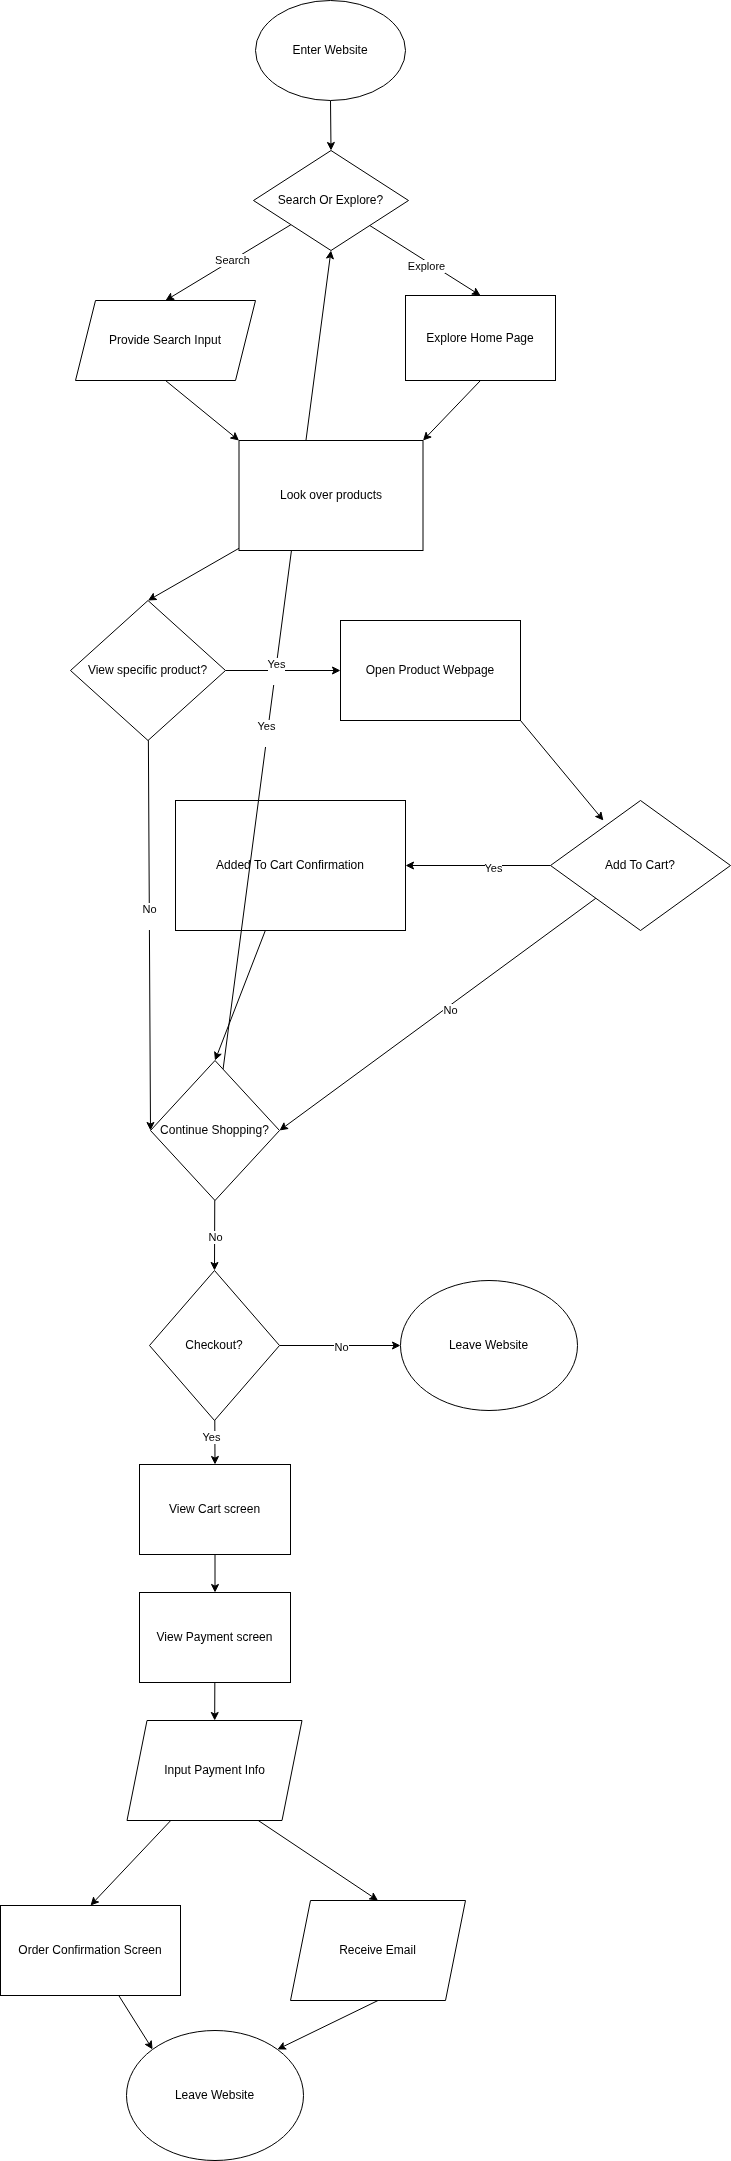

The diagram above was exported from draw.io. Its source (the exported page's mxGraphModel, read from the mxfile embedded in the PNG):
<mxGraphModel dx="1041" dy="1757" grid="1" gridSize="10" guides="1" tooltips="1" connect="1" arrows="1" fold="1" page="1" pageScale="1" pageWidth="850" pageHeight="1100" math="0" shadow="0">
  <root>
    <mxCell id="0" />
    <mxCell id="1" parent="0" />
    <mxCell id="30" style="edgeStyle=none;html=1;" edge="1" parent="1" source="27" target="29">
      <mxGeometry relative="1" as="geometry" />
    </mxCell>
    <mxCell id="31" value="Yes" style="edgeLabel;html=1;align=center;verticalAlign=middle;resizable=0;points=[];" vertex="1" connectable="0" parent="30">
      <mxGeometry x="-0.2" y="2" relative="1" as="geometry">
        <mxPoint as="offset" />
      </mxGeometry>
    </mxCell>
    <mxCell id="44" style="edgeStyle=none;html=1;entryX=1;entryY=0.5;entryDx=0;entryDy=0;" edge="1" parent="1" source="27" target="32">
      <mxGeometry relative="1" as="geometry" />
    </mxCell>
    <mxCell id="45" value="No" style="edgeLabel;html=1;align=center;verticalAlign=middle;resizable=0;points=[];" vertex="1" connectable="0" parent="44">
      <mxGeometry x="-0.0647" y="3" relative="1" as="geometry">
        <mxPoint x="1" as="offset" />
      </mxGeometry>
    </mxCell>
    <mxCell id="27" value="Add To Cart?" style="rhombus;whiteSpace=wrap;html=1;" vertex="1" parent="1">
      <mxGeometry x="660" y="-290" width="180" height="130" as="geometry" />
    </mxCell>
    <mxCell id="46" style="edgeStyle=none;html=1;entryX=0.5;entryY=0;entryDx=0;entryDy=0;" edge="1" parent="1" source="29" target="32">
      <mxGeometry relative="1" as="geometry" />
    </mxCell>
    <mxCell id="29" value="Added To Cart Confirmation" style="rounded=0;whiteSpace=wrap;html=1;" vertex="1" parent="1">
      <mxGeometry x="285" y="-290" width="230" height="130" as="geometry" />
    </mxCell>
    <mxCell id="50" style="edgeStyle=none;html=1;entryX=0.5;entryY=1;entryDx=0;entryDy=0;" edge="1" parent="1" source="32" target="4">
      <mxGeometry relative="1" as="geometry">
        <mxPoint x="450" y="-780" as="targetPoint" />
      </mxGeometry>
    </mxCell>
    <mxCell id="70" value="Yes&lt;div&gt;&lt;br&gt;&lt;/div&gt;" style="edgeLabel;html=1;align=center;verticalAlign=middle;resizable=0;points=[];" vertex="1" connectable="0" parent="50">
      <mxGeometry x="-0.1801" y="1" relative="1" as="geometry">
        <mxPoint as="offset" />
      </mxGeometry>
    </mxCell>
    <mxCell id="52" style="edgeStyle=none;html=1;entryX=0.5;entryY=0;entryDx=0;entryDy=0;" edge="1" parent="1" source="32" target="51">
      <mxGeometry relative="1" as="geometry" />
    </mxCell>
    <mxCell id="53" value="No" style="edgeLabel;html=1;align=center;verticalAlign=middle;resizable=0;points=[];" vertex="1" connectable="0" parent="52">
      <mxGeometry x="0.0608" relative="1" as="geometry">
        <mxPoint as="offset" />
      </mxGeometry>
    </mxCell>
    <mxCell id="32" value="Continue Shopping?" style="rhombus;whiteSpace=wrap;html=1;" vertex="1" parent="1">
      <mxGeometry x="260" y="-30" width="129" height="140" as="geometry" />
    </mxCell>
    <mxCell id="34" style="edgeStyle=none;html=1;entryX=0;entryY=0.5;entryDx=0;entryDy=0;" edge="1" parent="1" source="17" target="32">
      <mxGeometry relative="1" as="geometry" />
    </mxCell>
    <mxCell id="35" value="No&lt;div&gt;&lt;br&gt;&lt;/div&gt;" style="edgeLabel;html=1;align=center;verticalAlign=middle;resizable=0;points=[];" vertex="1" connectable="0" parent="34">
      <mxGeometry x="-0.0966" relative="1" as="geometry">
        <mxPoint as="offset" />
      </mxGeometry>
    </mxCell>
    <mxCell id="25" style="edgeStyle=none;html=1;entryX=0.5;entryY=0;entryDx=0;entryDy=0;" edge="1" parent="1" source="3" target="4">
      <mxGeometry relative="1" as="geometry" />
    </mxCell>
    <mxCell id="3" value="Enter Website" style="ellipse;whiteSpace=wrap;html=1;" vertex="1" parent="1">
      <mxGeometry x="365" y="-1090" width="150" height="100" as="geometry" />
    </mxCell>
    <mxCell id="10" style="edgeStyle=none;html=1;entryX=0.5;entryY=0;entryDx=0;entryDy=0;" edge="1" parent="1" source="4" target="5">
      <mxGeometry relative="1" as="geometry" />
    </mxCell>
    <mxCell id="11" value="Search" style="edgeLabel;html=1;align=center;verticalAlign=middle;resizable=0;points=[];" vertex="1" connectable="0" parent="10">
      <mxGeometry x="-0.0641" relative="1" as="geometry">
        <mxPoint as="offset" />
      </mxGeometry>
    </mxCell>
    <mxCell id="12" style="edgeStyle=none;html=1;exitX=1;exitY=1;exitDx=0;exitDy=0;entryX=0.5;entryY=0;entryDx=0;entryDy=0;" edge="1" parent="1" source="4" target="6">
      <mxGeometry relative="1" as="geometry" />
    </mxCell>
    <mxCell id="13" value="Explore" style="edgeLabel;html=1;align=center;verticalAlign=middle;resizable=0;points=[];" vertex="1" connectable="0" parent="12">
      <mxGeometry x="0.0313" y="-5" relative="1" as="geometry">
        <mxPoint x="1" as="offset" />
      </mxGeometry>
    </mxCell>
    <mxCell id="4" value="Search Or Explore?" style="rhombus;whiteSpace=wrap;html=1;" vertex="1" parent="1">
      <mxGeometry x="363" y="-940" width="155" height="100" as="geometry" />
    </mxCell>
    <mxCell id="15" style="edgeStyle=none;html=1;exitX=0.5;exitY=1;exitDx=0;exitDy=0;entryX=0;entryY=0;entryDx=0;entryDy=0;" edge="1" parent="1" source="5" target="14">
      <mxGeometry relative="1" as="geometry" />
    </mxCell>
    <mxCell id="5" value="Provide Search Input" style="shape=parallelogram;perimeter=parallelogramPerimeter;whiteSpace=wrap;html=1;fixedSize=1;" vertex="1" parent="1">
      <mxGeometry x="185" y="-790" width="180" height="80" as="geometry" />
    </mxCell>
    <mxCell id="16" style="edgeStyle=none;html=1;exitX=0.5;exitY=1;exitDx=0;exitDy=0;entryX=1;entryY=0;entryDx=0;entryDy=0;" edge="1" parent="1" source="6" target="14">
      <mxGeometry relative="1" as="geometry" />
    </mxCell>
    <mxCell id="6" value="Explore Home Page" style="rounded=0;whiteSpace=wrap;html=1;" vertex="1" parent="1">
      <mxGeometry x="515" y="-795" width="150" height="85" as="geometry" />
    </mxCell>
    <mxCell id="14" value="Look over products" style="rounded=0;whiteSpace=wrap;html=1;" vertex="1" parent="1">
      <mxGeometry x="348.5" y="-650" width="184" height="110" as="geometry" />
    </mxCell>
    <mxCell id="39" style="edgeStyle=none;html=1;entryX=0;entryY=0.5;entryDx=0;entryDy=0;" edge="1" parent="1" source="17" target="19">
      <mxGeometry relative="1" as="geometry" />
    </mxCell>
    <mxCell id="40" value="Yes&lt;div&gt;&lt;br&gt;&lt;/div&gt;" style="edgeLabel;html=1;align=center;verticalAlign=middle;resizable=0;points=[];" vertex="1" connectable="0" parent="39">
      <mxGeometry x="-0.1305" relative="1" as="geometry">
        <mxPoint as="offset" />
      </mxGeometry>
    </mxCell>
    <mxCell id="17" value="View specific product?" style="rhombus;whiteSpace=wrap;html=1;" vertex="1" parent="1">
      <mxGeometry x="180" y="-490" width="155" height="140" as="geometry" />
    </mxCell>
    <mxCell id="18" style="edgeStyle=none;html=1;entryX=0.5;entryY=0;entryDx=0;entryDy=0;" edge="1" parent="1" source="14" target="17">
      <mxGeometry relative="1" as="geometry" />
    </mxCell>
    <mxCell id="19" value="Open Product Webpage" style="rounded=0;whiteSpace=wrap;html=1;" vertex="1" parent="1">
      <mxGeometry x="450" y="-470" width="180" height="100" as="geometry" />
    </mxCell>
    <mxCell id="43" style="edgeStyle=none;html=1;exitX=1;exitY=1;exitDx=0;exitDy=0;entryX=0.294;entryY=0.154;entryDx=0;entryDy=0;entryPerimeter=0;" edge="1" parent="1" source="19" target="27">
      <mxGeometry relative="1" as="geometry" />
    </mxCell>
    <mxCell id="55" style="edgeStyle=none;html=1;" edge="1" parent="1" source="51" target="54">
      <mxGeometry relative="1" as="geometry" />
    </mxCell>
    <mxCell id="56" value="No" style="edgeLabel;html=1;align=center;verticalAlign=middle;resizable=0;points=[];" vertex="1" connectable="0" parent="55">
      <mxGeometry x="0.0083" y="-1" relative="1" as="geometry">
        <mxPoint as="offset" />
      </mxGeometry>
    </mxCell>
    <mxCell id="60" style="edgeStyle=none;html=1;entryX=0.5;entryY=0;entryDx=0;entryDy=0;" edge="1" parent="1" source="51" target="57">
      <mxGeometry relative="1" as="geometry" />
    </mxCell>
    <mxCell id="71" value="Yes" style="edgeLabel;html=1;align=center;verticalAlign=middle;resizable=0;points=[];" vertex="1" connectable="0" parent="60">
      <mxGeometry x="-0.2181" y="-4" relative="1" as="geometry">
        <mxPoint as="offset" />
      </mxGeometry>
    </mxCell>
    <mxCell id="51" value="Checkout?" style="rhombus;whiteSpace=wrap;html=1;" vertex="1" parent="1">
      <mxGeometry x="259" y="180" width="130" height="150" as="geometry" />
    </mxCell>
    <mxCell id="54" value="Leave Website" style="ellipse;whiteSpace=wrap;html=1;" vertex="1" parent="1">
      <mxGeometry x="510" y="190" width="177" height="130" as="geometry" />
    </mxCell>
    <mxCell id="61" style="edgeStyle=none;html=1;entryX=0.5;entryY=0;entryDx=0;entryDy=0;" edge="1" parent="1" source="57" target="58">
      <mxGeometry relative="1" as="geometry" />
    </mxCell>
    <mxCell id="57" value="View Cart screen" style="rounded=0;whiteSpace=wrap;html=1;" vertex="1" parent="1">
      <mxGeometry x="249" y="374" width="151" height="90" as="geometry" />
    </mxCell>
    <mxCell id="62" value="" style="edgeStyle=none;html=1;" edge="1" parent="1" source="58" target="59">
      <mxGeometry relative="1" as="geometry" />
    </mxCell>
    <mxCell id="58" value="View Payment screen" style="rounded=0;whiteSpace=wrap;html=1;" vertex="1" parent="1">
      <mxGeometry x="249" y="502" width="151" height="90" as="geometry" />
    </mxCell>
    <mxCell id="65" style="edgeStyle=none;html=1;exitX=0.25;exitY=1;exitDx=0;exitDy=0;entryX=0.5;entryY=0;entryDx=0;entryDy=0;" edge="1" parent="1" source="59" target="64">
      <mxGeometry relative="1" as="geometry" />
    </mxCell>
    <mxCell id="66" style="edgeStyle=none;html=1;exitX=0.75;exitY=1;exitDx=0;exitDy=0;entryX=0.5;entryY=0;entryDx=0;entryDy=0;" edge="1" parent="1" source="59" target="63">
      <mxGeometry relative="1" as="geometry" />
    </mxCell>
    <mxCell id="59" value="Input Payment Info" style="shape=parallelogram;perimeter=parallelogramPerimeter;whiteSpace=wrap;html=1;fixedSize=1;" vertex="1" parent="1">
      <mxGeometry x="236.5" y="630" width="175" height="100" as="geometry" />
    </mxCell>
    <mxCell id="69" style="edgeStyle=none;html=1;exitX=0.5;exitY=1;exitDx=0;exitDy=0;entryX=1;entryY=0;entryDx=0;entryDy=0;" edge="1" parent="1" source="63" target="67">
      <mxGeometry relative="1" as="geometry" />
    </mxCell>
    <mxCell id="63" value="Receive Email" style="shape=parallelogram;perimeter=parallelogramPerimeter;whiteSpace=wrap;html=1;fixedSize=1;" vertex="1" parent="1">
      <mxGeometry x="400" y="810" width="175" height="100" as="geometry" />
    </mxCell>
    <mxCell id="68" style="edgeStyle=none;html=1;entryX=0;entryY=0;entryDx=0;entryDy=0;" edge="1" parent="1" source="64" target="67">
      <mxGeometry relative="1" as="geometry" />
    </mxCell>
    <mxCell id="64" value="Order Confirmation Screen" style="rounded=0;whiteSpace=wrap;html=1;" vertex="1" parent="1">
      <mxGeometry x="110" y="815" width="180" height="90" as="geometry" />
    </mxCell>
    <mxCell id="67" value="Leave Website" style="ellipse;whiteSpace=wrap;html=1;" vertex="1" parent="1">
      <mxGeometry x="236" y="940" width="177" height="130" as="geometry" />
    </mxCell>
  </root>
</mxGraphModel>